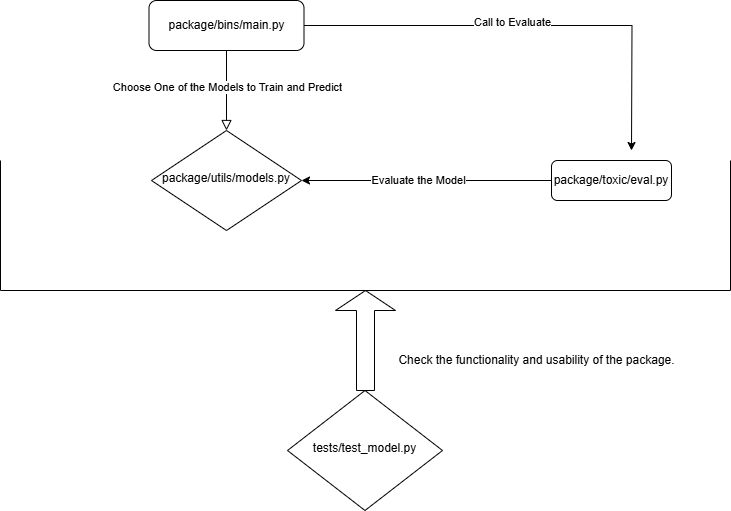

The diagram above was exported from draw.io. Its source (the exported page's mxGraphModel, read from the mxfile embedded in the PNG):
<mxGraphModel dx="954" dy="592" grid="1" gridSize="10" guides="1" tooltips="1" connect="1" arrows="1" fold="1" page="1" pageScale="1" pageWidth="827" pageHeight="1169" math="0" shadow="0">
  <root>
    <mxCell id="WIyWlLk6GJQsqaUBKTNV-0" />
    <mxCell id="WIyWlLk6GJQsqaUBKTNV-1" parent="WIyWlLk6GJQsqaUBKTNV-0" />
    <mxCell id="WIyWlLk6GJQsqaUBKTNV-2" value="" style="rounded=0;html=1;jettySize=auto;orthogonalLoop=1;fontSize=11;endArrow=block;endFill=0;endSize=8;strokeWidth=1;shadow=0;labelBackgroundColor=none;edgeStyle=orthogonalEdgeStyle;" parent="WIyWlLk6GJQsqaUBKTNV-1" source="WIyWlLk6GJQsqaUBKTNV-3" target="WIyWlLk6GJQsqaUBKTNV-6" edge="1">
      <mxGeometry relative="1" as="geometry" />
    </mxCell>
    <mxCell id="SOBgVlthBWbQGTyzIl4K-0" value="Choose One of the Models to Train and Predict" style="edgeLabel;html=1;align=center;verticalAlign=middle;resizable=0;points=[];" vertex="1" connectable="0" parent="WIyWlLk6GJQsqaUBKTNV-2">
      <mxGeometry x="-0.1" relative="1" as="geometry">
        <mxPoint as="offset" />
      </mxGeometry>
    </mxCell>
    <mxCell id="SOBgVlthBWbQGTyzIl4K-22" style="edgeStyle=orthogonalEdgeStyle;rounded=0;orthogonalLoop=1;jettySize=auto;html=1;" edge="1" parent="WIyWlLk6GJQsqaUBKTNV-1" source="WIyWlLk6GJQsqaUBKTNV-3">
      <mxGeometry relative="1" as="geometry">
        <mxPoint x="680" y="200" as="targetPoint" />
      </mxGeometry>
    </mxCell>
    <mxCell id="SOBgVlthBWbQGTyzIl4K-23" value="Call to Evaluate" style="edgeLabel;html=1;align=center;verticalAlign=middle;resizable=0;points=[];" vertex="1" connectable="0" parent="SOBgVlthBWbQGTyzIl4K-22">
      <mxGeometry x="-0.0839" y="4" relative="1" as="geometry">
        <mxPoint x="1" as="offset" />
      </mxGeometry>
    </mxCell>
    <mxCell id="WIyWlLk6GJQsqaUBKTNV-3" value="package/bins/main.py" style="rounded=1;whiteSpace=wrap;html=1;fontSize=12;glass=0;strokeWidth=1;shadow=0;" parent="WIyWlLk6GJQsqaUBKTNV-1" vertex="1">
      <mxGeometry x="197.5" y="50" width="155" height="50" as="geometry" />
    </mxCell>
    <mxCell id="WIyWlLk6GJQsqaUBKTNV-6" value="package/utils/models.py" style="rhombus;whiteSpace=wrap;html=1;shadow=0;fontFamily=Helvetica;fontSize=12;align=center;strokeWidth=1;spacing=6;spacingTop=-4;" parent="WIyWlLk6GJQsqaUBKTNV-1" vertex="1">
      <mxGeometry x="200" y="180" width="150" height="100" as="geometry" />
    </mxCell>
    <mxCell id="SOBgVlthBWbQGTyzIl4K-2" style="edgeStyle=orthogonalEdgeStyle;rounded=0;orthogonalLoop=1;jettySize=auto;html=1;" edge="1" parent="WIyWlLk6GJQsqaUBKTNV-1" source="WIyWlLk6GJQsqaUBKTNV-7" target="WIyWlLk6GJQsqaUBKTNV-6">
      <mxGeometry relative="1" as="geometry" />
    </mxCell>
    <mxCell id="SOBgVlthBWbQGTyzIl4K-3" value="Evaluate the Model" style="edgeLabel;html=1;align=center;verticalAlign=middle;resizable=0;points=[];" vertex="1" connectable="0" parent="SOBgVlthBWbQGTyzIl4K-2">
      <mxGeometry x="0.072" y="-1" relative="1" as="geometry">
        <mxPoint as="offset" />
      </mxGeometry>
    </mxCell>
    <mxCell id="WIyWlLk6GJQsqaUBKTNV-7" value="package/toxic/eval.py" style="rounded=1;whiteSpace=wrap;html=1;fontSize=12;glass=0;strokeWidth=1;shadow=0;" parent="WIyWlLk6GJQsqaUBKTNV-1" vertex="1">
      <mxGeometry x="600" y="210" width="120" height="40" as="geometry" />
    </mxCell>
    <mxCell id="WIyWlLk6GJQsqaUBKTNV-10" value="tests/test_model.py" style="rhombus;whiteSpace=wrap;html=1;shadow=0;fontFamily=Helvetica;fontSize=12;align=center;strokeWidth=1;spacing=6;spacingTop=-4;" parent="WIyWlLk6GJQsqaUBKTNV-1" vertex="1">
      <mxGeometry x="336" y="440" width="155" height="120" as="geometry" />
    </mxCell>
    <mxCell id="SOBgVlthBWbQGTyzIl4K-17" value="" style="shape=singleArrow;direction=north;whiteSpace=wrap;html=1;" vertex="1" parent="WIyWlLk6GJQsqaUBKTNV-1">
      <mxGeometry x="384" y="340" width="60" height="100" as="geometry" />
    </mxCell>
    <mxCell id="SOBgVlthBWbQGTyzIl4K-18" value="" style="shape=partialRectangle;whiteSpace=wrap;html=1;bottom=1;right=1;left=1;top=0;fillColor=none;routingCenterX=-0.5;" vertex="1" parent="WIyWlLk6GJQsqaUBKTNV-1">
      <mxGeometry x="49" y="210" width="730" height="130" as="geometry" />
    </mxCell>
    <mxCell id="SOBgVlthBWbQGTyzIl4K-20" value="Check the functionality and usability of the package." style="text;html=1;align=center;verticalAlign=middle;whiteSpace=wrap;rounded=0;" vertex="1" parent="WIyWlLk6GJQsqaUBKTNV-1">
      <mxGeometry x="431" y="390" width="309" height="40" as="geometry" />
    </mxCell>
  </root>
</mxGraphModel>